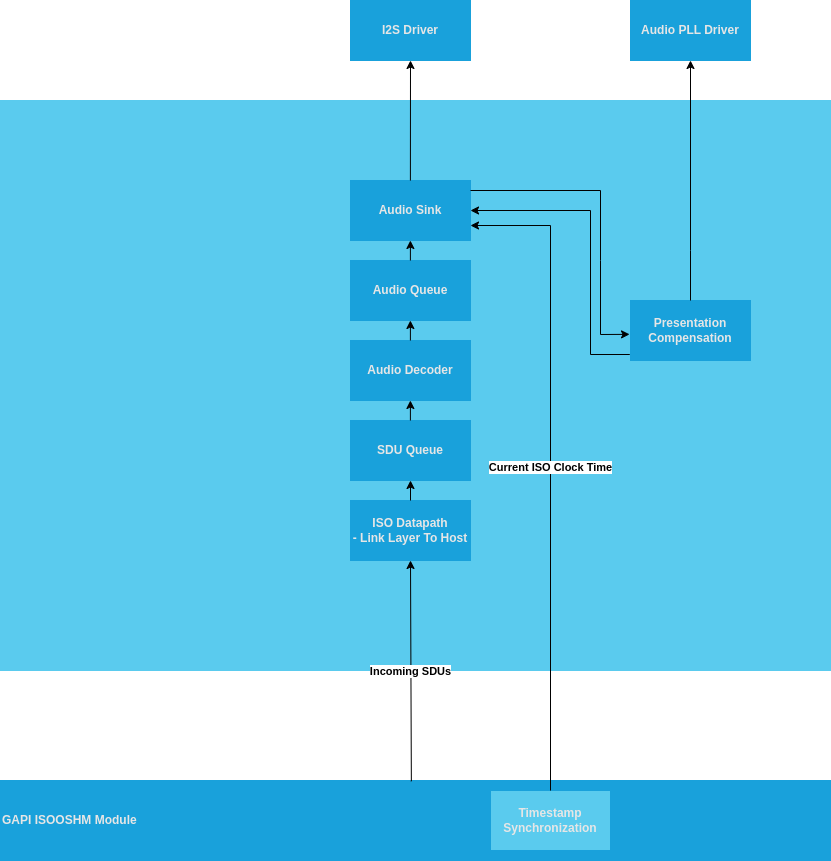

The diagram above was exported from draw.io. Its source (the exported page's mxGraphModel, read from the mxfile embedded in the PNG):
<mxGraphModel dx="3354" dy="1919" grid="1" gridSize="10" guides="1" tooltips="1" connect="1" arrows="1" fold="1" page="1" pageScale="1" pageWidth="850" pageHeight="1100" math="0" shadow="0">
  <root>
    <mxCell id="0" />
    <mxCell id="1" parent="0" />
    <mxCell id="1rbUFZw_qyQoM5FoCbKQ-1" value="" style="rounded=0;whiteSpace=wrap;html=1;strokeColor=#5acbee;fillColor=#5acbee;" parent="1" vertex="1">
      <mxGeometry x="10" y="120" width="830" height="570" as="geometry" />
    </mxCell>
    <mxCell id="1rbUFZw_qyQoM5FoCbKQ-6" value="Presentation Compensation" style="rounded=0;whiteSpace=wrap;html=1;fontColor=#E6E6E6;strokeColor=#19a1db;fillColor=#19a1db;fontStyle=1" parent="1" vertex="1">
      <mxGeometry x="640" y="320" width="120" height="60" as="geometry" />
    </mxCell>
    <mxCell id="1rbUFZw_qyQoM5FoCbKQ-7" value="GAPI ISOOSHM Module" style="rounded=0;whiteSpace=wrap;html=1;fontColor=#E6E6E6;strokeColor=#19a1db;fillColor=#19a1db;fontStyle=1;align=left;" parent="1" vertex="1">
      <mxGeometry x="10" y="800" width="830" height="80" as="geometry" />
    </mxCell>
    <mxCell id="1rbUFZw_qyQoM5FoCbKQ-8" value="ISO Datapath&lt;div&gt;- Link Layer To Host&lt;/div&gt;" style="rounded=0;whiteSpace=wrap;html=1;fontColor=#E6E6E6;strokeColor=#19a1db;fillColor=#19a1db;fontStyle=1" parent="1" vertex="1">
      <mxGeometry x="360" y="520" width="120" height="60" as="geometry" />
    </mxCell>
    <mxCell id="1rbUFZw_qyQoM5FoCbKQ-9" value="SDU Queue" style="rounded=0;whiteSpace=wrap;html=1;fontColor=#E6E6E6;strokeColor=#19a1db;fillColor=#19a1db;fontStyle=1" parent="1" vertex="1">
      <mxGeometry x="360" y="440" width="120" height="60" as="geometry" />
    </mxCell>
    <mxCell id="1rbUFZw_qyQoM5FoCbKQ-10" value="Audio Decoder" style="rounded=0;whiteSpace=wrap;html=1;fontColor=#E6E6E6;strokeColor=#19a1db;fillColor=#19a1db;fontStyle=1" parent="1" vertex="1">
      <mxGeometry x="360" y="360" width="120" height="60" as="geometry" />
    </mxCell>
    <mxCell id="1rbUFZw_qyQoM5FoCbKQ-11" value="Audio Queue" style="rounded=0;whiteSpace=wrap;html=1;fontColor=#E6E6E6;strokeColor=#19a1db;fillColor=#19a1db;fontStyle=1" parent="1" vertex="1">
      <mxGeometry x="360" y="280" width="120" height="60" as="geometry" />
    </mxCell>
    <mxCell id="1rbUFZw_qyQoM5FoCbKQ-12" value="Audio Sink" style="rounded=0;whiteSpace=wrap;html=1;fontColor=#E6E6E6;strokeColor=#19a1db;fillColor=#19a1db;fontStyle=1" parent="1" vertex="1">
      <mxGeometry x="360" y="200" width="120" height="60" as="geometry" />
    </mxCell>
    <mxCell id="1rbUFZw_qyQoM5FoCbKQ-14" value="Audio PLL Driver" style="rounded=0;whiteSpace=wrap;html=1;fontColor=#E6E6E6;strokeColor=#19a1db;fillColor=#19a1db;fontStyle=1" parent="1" vertex="1">
      <mxGeometry x="640" y="20" width="120" height="60" as="geometry" />
    </mxCell>
    <mxCell id="1rbUFZw_qyQoM5FoCbKQ-16" value="&lt;span&gt;&lt;font&gt;I2S Driver&lt;/font&gt;&lt;/span&gt;" style="rounded=0;whiteSpace=wrap;html=1;fontColor=#E6E6E6;strokeColor=#19a1db;fillColor=#19a1db;fontStyle=1" parent="1" vertex="1">
      <mxGeometry x="360" y="20" width="120" height="60" as="geometry" />
    </mxCell>
    <mxCell id="dmQ0dbtW1idYlbq49ub3-1" value="" style="endArrow=classic;html=1;rounded=0;entryX=0.5;entryY=1;entryDx=0;entryDy=0;exitX=0.5;exitY=0;exitDx=0;exitDy=0;" parent="1" source="1rbUFZw_qyQoM5FoCbKQ-8" target="1rbUFZw_qyQoM5FoCbKQ-9" edge="1">
      <mxGeometry width="50" height="50" relative="1" as="geometry">
        <mxPoint x="400" y="520" as="sourcePoint" />
        <mxPoint x="450" y="470" as="targetPoint" />
      </mxGeometry>
    </mxCell>
    <mxCell id="dmQ0dbtW1idYlbq49ub3-3" value="" style="endArrow=classic;html=1;rounded=0;entryX=0.5;entryY=1;entryDx=0;entryDy=0;exitX=0.5;exitY=0;exitDx=0;exitDy=0;" parent="1" edge="1">
      <mxGeometry width="50" height="50" relative="1" as="geometry">
        <mxPoint x="419.89" y="440" as="sourcePoint" />
        <mxPoint x="419.89" y="420" as="targetPoint" />
      </mxGeometry>
    </mxCell>
    <mxCell id="dmQ0dbtW1idYlbq49ub3-4" value="" style="endArrow=classic;html=1;rounded=0;entryX=0.5;entryY=1;entryDx=0;entryDy=0;exitX=0.5;exitY=0;exitDx=0;exitDy=0;" parent="1" edge="1">
      <mxGeometry width="50" height="50" relative="1" as="geometry">
        <mxPoint x="419.89" y="360" as="sourcePoint" />
        <mxPoint x="419.89" y="340" as="targetPoint" />
      </mxGeometry>
    </mxCell>
    <mxCell id="dmQ0dbtW1idYlbq49ub3-5" value="" style="endArrow=classic;html=1;rounded=0;entryX=0.5;entryY=1;entryDx=0;entryDy=0;exitX=0.5;exitY=0;exitDx=0;exitDy=0;" parent="1" edge="1">
      <mxGeometry width="50" height="50" relative="1" as="geometry">
        <mxPoint x="419.89" y="280" as="sourcePoint" />
        <mxPoint x="419.89" y="260" as="targetPoint" />
      </mxGeometry>
    </mxCell>
    <mxCell id="dmQ0dbtW1idYlbq49ub3-6" value="" style="endArrow=classic;html=1;rounded=0;entryX=0.5;entryY=1;entryDx=0;entryDy=0;exitX=0.5;exitY=0;exitDx=0;exitDy=0;" parent="1" target="1rbUFZw_qyQoM5FoCbKQ-16" edge="1">
      <mxGeometry width="50" height="50" relative="1" as="geometry">
        <mxPoint x="419.89" y="200" as="sourcePoint" />
        <mxPoint x="419.89" y="180" as="targetPoint" />
      </mxGeometry>
    </mxCell>
    <mxCell id="dmQ0dbtW1idYlbq49ub3-7" value="Timestamp Synchronization" style="rounded=0;whiteSpace=wrap;html=1;fontColor=#E6E6E6;strokeColor=#19a1db;fillColor=#5acbee;fontStyle=1" parent="1" vertex="1">
      <mxGeometry x="500" y="810" width="120" height="60" as="geometry" />
    </mxCell>
    <mxCell id="dmQ0dbtW1idYlbq49ub3-8" value="&lt;b&gt;Current ISO Clock Time&lt;/b&gt;" style="endArrow=classic;html=1;rounded=0;exitX=0.5;exitY=0;exitDx=0;exitDy=0;entryX=1;entryY=0.75;entryDx=0;entryDy=0;" parent="1" source="dmQ0dbtW1idYlbq49ub3-7" target="1rbUFZw_qyQoM5FoCbKQ-12" edge="1">
      <mxGeometry width="50" height="50" relative="1" as="geometry">
        <mxPoint x="330" y="680" as="sourcePoint" />
        <mxPoint x="380" y="630" as="targetPoint" />
        <Array as="points">
          <mxPoint x="560" y="245" />
        </Array>
      </mxGeometry>
    </mxCell>
    <mxCell id="dmQ0dbtW1idYlbq49ub3-9" value="" style="endArrow=classic;html=1;rounded=0;entryX=1;entryY=0.5;entryDx=0;entryDy=0;exitX=-0.006;exitY=0.9;exitDx=0;exitDy=0;exitPerimeter=0;" parent="1" source="1rbUFZw_qyQoM5FoCbKQ-6" target="1rbUFZw_qyQoM5FoCbKQ-12" edge="1">
      <mxGeometry width="50" height="50" relative="1" as="geometry">
        <mxPoint x="640" y="374" as="sourcePoint" />
        <mxPoint x="480" y="230" as="targetPoint" />
        <Array as="points">
          <mxPoint x="600" y="374" />
          <mxPoint x="600" y="230" />
        </Array>
      </mxGeometry>
    </mxCell>
    <mxCell id="dmQ0dbtW1idYlbq49ub3-10" value="" style="endArrow=classic;html=1;rounded=0;entryX=-0.008;entryY=0.564;entryDx=0;entryDy=0;entryPerimeter=0;" parent="1" target="1rbUFZw_qyQoM5FoCbKQ-6" edge="1">
      <mxGeometry width="50" height="50" relative="1" as="geometry">
        <mxPoint x="480" y="210" as="sourcePoint" />
        <mxPoint x="643" y="354" as="targetPoint" />
        <Array as="points">
          <mxPoint x="610" y="210" />
          <mxPoint x="610" y="280" />
          <mxPoint x="610" y="354" />
        </Array>
      </mxGeometry>
    </mxCell>
    <mxCell id="dmQ0dbtW1idYlbq49ub3-11" value="&lt;b&gt;Incoming SDUs&lt;/b&gt;" style="endArrow=classic;html=1;rounded=0;entryX=0.5;entryY=1;entryDx=0;entryDy=0;exitX=0.495;exitY=0.01;exitDx=0;exitDy=0;exitPerimeter=0;" parent="1" source="1rbUFZw_qyQoM5FoCbKQ-7" target="1rbUFZw_qyQoM5FoCbKQ-8" edge="1">
      <mxGeometry width="50" height="50" relative="1" as="geometry">
        <mxPoint x="420" y="800" as="sourcePoint" />
        <mxPoint x="490" y="255" as="targetPoint" />
        <Array as="points" />
      </mxGeometry>
    </mxCell>
    <mxCell id="dmQ0dbtW1idYlbq49ub3-12" value="" style="endArrow=classic;html=1;rounded=0;exitX=0.5;exitY=0;exitDx=0;exitDy=0;entryX=0.5;entryY=1;entryDx=0;entryDy=0;" parent="1" source="1rbUFZw_qyQoM5FoCbKQ-6" target="1rbUFZw_qyQoM5FoCbKQ-14" edge="1">
      <mxGeometry width="50" height="50" relative="1" as="geometry">
        <mxPoint x="770" y="672.5" as="sourcePoint" />
        <mxPoint x="690" y="107.5" as="targetPoint" />
        <Array as="points">
          <mxPoint x="700" y="270" />
        </Array>
      </mxGeometry>
    </mxCell>
  </root>
</mxGraphModel>